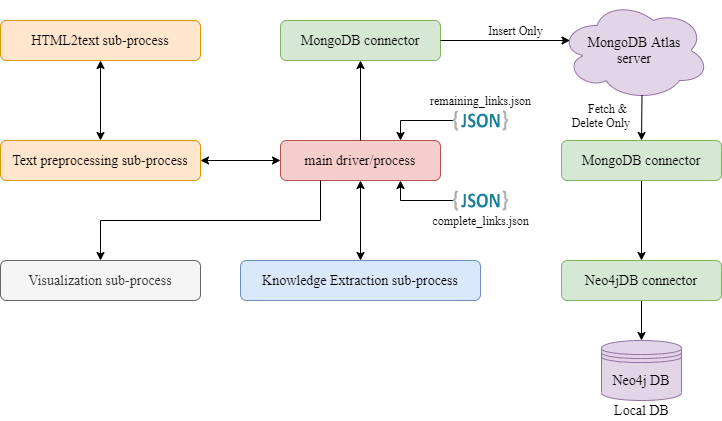

The diagram above was exported from draw.io. Its source (the exported page's mxGraphModel, read from the mxfile embedded in the PNG):
<mxGraphModel dx="2076" dy="1046" grid="1" gridSize="10" guides="1" tooltips="1" connect="1" arrows="1" fold="1" page="1" pageScale="1" pageWidth="850" pageHeight="1100" math="0" shadow="0">
  <root>
    <mxCell id="0" />
    <mxCell id="1" parent="0" />
    <mxCell id="VFBY9zz18LbXUi7un_lV-1" value="&lt;h3&gt;&lt;font face=&quot;Times New Roman&quot;&gt;&lt;span style=&quot;font-size: 14px ; font-weight: normal&quot;&gt;HTML2text sub-process&lt;/span&gt;&lt;/font&gt;&lt;/h3&gt;" style="rounded=1;whiteSpace=wrap;html=1;fillColor=#ffe6cc;strokeColor=#d79b00;" parent="1" vertex="1">
      <mxGeometry x="40" y="160" width="200" height="40" as="geometry" />
    </mxCell>
    <mxCell id="VFBY9zz18LbXUi7un_lV-2" value="&lt;h3&gt;&lt;font face=&quot;Times New Roman&quot; style=&quot;font-size: 14px ; font-weight: normal&quot;&gt;Text preprocessing sub-process&lt;/font&gt;&lt;/h3&gt;" style="rounded=1;whiteSpace=wrap;html=1;fillColor=#ffe6cc;strokeColor=#d79b00;" parent="1" vertex="1">
      <mxGeometry x="40" y="280" width="200" height="40" as="geometry" />
    </mxCell>
    <mxCell id="VFBY9zz18LbXUi7un_lV-5" value="&lt;h3&gt;&lt;font face=&quot;Times New Roman&quot;&gt;&lt;span style=&quot;font-size: 14px ; font-weight: normal&quot;&gt;main driver/process&lt;/span&gt;&lt;/font&gt;&lt;/h3&gt;" style="rounded=1;whiteSpace=wrap;html=1;fillColor=#f8cecc;strokeColor=#b85450;" parent="1" vertex="1">
      <mxGeometry x="320" y="280" width="160" height="40" as="geometry" />
    </mxCell>
    <mxCell id="VFBY9zz18LbXUi7un_lV-6" value="&lt;p style=&quot;line-height: 80%&quot;&gt;&lt;/p&gt;&lt;h3&gt;&lt;font face=&quot;Times New Roman&quot; style=&quot;font-weight: normal&quot;&gt;&lt;font style=&quot;font-size: 14px&quot;&gt;Knowledge Extraction sub-process&lt;/font&gt;&lt;/font&gt;&lt;/h3&gt;&lt;p&gt;&lt;/p&gt;" style="rounded=1;whiteSpace=wrap;html=1;fillColor=#dae8fc;strokeColor=#6c8ebf;" parent="1" vertex="1">
      <mxGeometry x="280" y="400" width="240" height="40" as="geometry" />
    </mxCell>
    <mxCell id="VFBY9zz18LbXUi7un_lV-9" value="" style="endArrow=classic;startArrow=classic;html=1;fontFamily=Times New Roman;fontSize=14;exitX=0.5;exitY=0;exitDx=0;exitDy=0;entryX=0.5;entryY=1;entryDx=0;entryDy=0;" parent="1" source="VFBY9zz18LbXUi7un_lV-6" target="VFBY9zz18LbXUi7un_lV-5" edge="1">
      <mxGeometry width="50" height="50" relative="1" as="geometry">
        <mxPoint x="400" y="320" as="sourcePoint" />
        <mxPoint x="450" y="270" as="targetPoint" />
      </mxGeometry>
    </mxCell>
    <mxCell id="VFBY9zz18LbXUi7un_lV-10" value="" style="endArrow=classic;startArrow=classic;html=1;fontFamily=Times New Roman;fontSize=14;entryX=0.5;entryY=1;entryDx=0;entryDy=0;" parent="1" source="VFBY9zz18LbXUi7un_lV-2" target="VFBY9zz18LbXUi7un_lV-1" edge="1">
      <mxGeometry width="50" height="50" relative="1" as="geometry">
        <mxPoint x="410" y="410" as="sourcePoint" />
        <mxPoint x="410" y="350" as="targetPoint" />
      </mxGeometry>
    </mxCell>
    <mxCell id="VFBY9zz18LbXUi7un_lV-11" value="" style="endArrow=classic;startArrow=classic;html=1;fontFamily=Times New Roman;fontSize=14;exitX=0;exitY=0.5;exitDx=0;exitDy=0;entryX=1;entryY=0.5;entryDx=0;entryDy=0;" parent="1" source="VFBY9zz18LbXUi7un_lV-5" target="VFBY9zz18LbXUi7un_lV-2" edge="1">
      <mxGeometry width="50" height="50" relative="1" as="geometry">
        <mxPoint x="420" y="420" as="sourcePoint" />
        <mxPoint x="420" y="360" as="targetPoint" />
      </mxGeometry>
    </mxCell>
    <mxCell id="VFBY9zz18LbXUi7un_lV-12" value="&lt;h3&gt;&lt;font face=&quot;Times New Roman&quot;&gt;&lt;span style=&quot;font-size: 14px ; font-weight: normal&quot;&gt;MongoDB connector&lt;/span&gt;&lt;/font&gt;&lt;/h3&gt;" style="rounded=1;whiteSpace=wrap;html=1;fillColor=#d5e8d4;strokeColor=#82b366;" parent="1" vertex="1">
      <mxGeometry x="320" y="160" width="160" height="40" as="geometry" />
    </mxCell>
    <mxCell id="VFBY9zz18LbXUi7un_lV-13" value="" style="endArrow=classic;html=1;fontFamily=Times New Roman;fontSize=14;entryX=0.5;entryY=1;entryDx=0;entryDy=0;exitX=0.5;exitY=0;exitDx=0;exitDy=0;" parent="1" source="VFBY9zz18LbXUi7un_lV-5" target="VFBY9zz18LbXUi7un_lV-12" edge="1">
      <mxGeometry width="50" height="50" relative="1" as="geometry">
        <mxPoint x="400" y="310" as="sourcePoint" />
        <mxPoint x="450" y="260" as="targetPoint" />
      </mxGeometry>
    </mxCell>
    <mxCell id="VFBY9zz18LbXUi7un_lV-15" value="MongoDB Atlas&lt;br&gt;server" style="ellipse;shape=cloud;whiteSpace=wrap;html=1;fontFamily=Times New Roman;fontSize=14;labelBackgroundColor=none;labelBorderColor=none;fillColor=#e1d5e7;strokeColor=#9673a6;" parent="1" vertex="1">
      <mxGeometry x="599" y="140" width="150" height="100" as="geometry" />
    </mxCell>
    <mxCell id="VFBY9zz18LbXUi7un_lV-17" value="" style="endArrow=classic;html=1;fontFamily=Times New Roman;fontSize=14;entryX=0.07;entryY=0.4;entryDx=0;entryDy=0;exitX=1;exitY=0.5;exitDx=0;exitDy=0;entryPerimeter=0;" parent="1" source="VFBY9zz18LbXUi7un_lV-12" target="VFBY9zz18LbXUi7un_lV-15" edge="1">
      <mxGeometry width="50" height="50" relative="1" as="geometry">
        <mxPoint x="490" y="320" as="sourcePoint" />
        <mxPoint x="570" y="320" as="targetPoint" />
      </mxGeometry>
    </mxCell>
    <mxCell id="VFBY9zz18LbXUi7un_lV-24" value="" style="edgeStyle=orthogonalEdgeStyle;rounded=0;orthogonalLoop=1;jettySize=auto;html=1;fontFamily=Times New Roman;fontSize=14;" parent="1" source="VFBY9zz18LbXUi7un_lV-18" target="VFBY9zz18LbXUi7un_lV-19" edge="1">
      <mxGeometry relative="1" as="geometry" />
    </mxCell>
    <mxCell id="VFBY9zz18LbXUi7un_lV-18" value="&lt;h3&gt;&lt;font face=&quot;Times New Roman&quot;&gt;&lt;span style=&quot;font-size: 14px ; font-weight: normal&quot;&gt;Neo4jDB connector&lt;/span&gt;&lt;/font&gt;&lt;/h3&gt;" style="rounded=1;whiteSpace=wrap;html=1;fillColor=#d5e8d4;strokeColor=#82b366;" parent="1" vertex="1">
      <mxGeometry x="601" y="400" width="160" height="40" as="geometry" />
    </mxCell>
    <mxCell id="VFBY9zz18LbXUi7un_lV-19" value="Neo4j DB" style="shape=datastore;whiteSpace=wrap;html=1;labelBackgroundColor=none;fontFamily=Times New Roman;fontSize=14;fillColor=#e1d5e7;strokeColor=#9673a6;" parent="1" vertex="1">
      <mxGeometry x="641" y="480" width="80" height="60" as="geometry" />
    </mxCell>
    <mxCell id="VFBY9zz18LbXUi7un_lV-23" value="" style="edgeStyle=orthogonalEdgeStyle;rounded=0;orthogonalLoop=1;jettySize=auto;html=1;fontFamily=Times New Roman;fontSize=14;" parent="1" source="VFBY9zz18LbXUi7un_lV-21" target="VFBY9zz18LbXUi7un_lV-18" edge="1">
      <mxGeometry relative="1" as="geometry" />
    </mxCell>
    <mxCell id="VFBY9zz18LbXUi7un_lV-21" value="&lt;h3&gt;&lt;font face=&quot;Times New Roman&quot;&gt;&lt;span style=&quot;font-size: 14px ; font-weight: normal&quot;&gt;MongoDB connector&lt;/span&gt;&lt;/font&gt;&lt;/h3&gt;" style="rounded=1;whiteSpace=wrap;html=1;fillColor=#d5e8d4;strokeColor=#82b366;fontStyle=1" parent="1" vertex="1">
      <mxGeometry x="601" y="280" width="160" height="40" as="geometry" />
    </mxCell>
    <mxCell id="VFBY9zz18LbXUi7un_lV-22" value="" style="endArrow=classic;html=1;fontFamily=Times New Roman;fontSize=14;entryX=0.5;entryY=0;entryDx=0;entryDy=0;exitX=0.55;exitY=0.95;exitDx=0;exitDy=0;exitPerimeter=0;" parent="1" source="VFBY9zz18LbXUi7un_lV-15" target="VFBY9zz18LbXUi7un_lV-21" edge="1">
      <mxGeometry width="50" height="50" relative="1" as="geometry">
        <mxPoint x="532" y="180" as="sourcePoint" />
        <mxPoint x="674" y="180" as="targetPoint" />
      </mxGeometry>
    </mxCell>
    <mxCell id="VFBY9zz18LbXUi7un_lV-25" value="Local DB" style="text;html=1;align=center;verticalAlign=middle;resizable=0;points=[];autosize=1;fontSize=14;fontFamily=Times New Roman;" parent="1" vertex="1">
      <mxGeometry x="646" y="540" width="70" height="20" as="geometry" />
    </mxCell>
    <mxCell id="QPP7fUOdFvn9cRzHTV0Z-23" value="" style="edgeStyle=orthogonalEdgeStyle;rounded=0;orthogonalLoop=1;jettySize=auto;html=1;fontFamily=Times New Roman;fontSize=12;fontColor=none;entryX=0.5;entryY=0;entryDx=0;entryDy=0;exitX=0.25;exitY=1;exitDx=0;exitDy=0;" parent="1" source="VFBY9zz18LbXUi7un_lV-5" target="VFBY9zz18LbXUi7un_lV-31" edge="1">
      <mxGeometry relative="1" as="geometry" />
    </mxCell>
    <mxCell id="VFBY9zz18LbXUi7un_lV-31" value="&lt;h3&gt;&lt;font face=&quot;Times New Roman&quot; style=&quot;font-size: 14px ; font-weight: normal&quot;&gt;Visualization sub-process&lt;/font&gt;&lt;/h3&gt;" style="rounded=1;whiteSpace=wrap;html=1;fillColor=#f5f5f5;strokeColor=#666666;fontColor=#333333;" parent="1" vertex="1">
      <mxGeometry x="40" y="400" width="200" height="40" as="geometry" />
    </mxCell>
    <mxCell id="QPP7fUOdFvn9cRzHTV0Z-1" value="Insert Only" style="text;html=1;align=center;verticalAlign=middle;resizable=0;points=[];autosize=1;fontFamily=Times New Roman;fontSize=12;fontStyle=0" parent="1" vertex="1">
      <mxGeometry x="520" y="160" width="70" height="20" as="geometry" />
    </mxCell>
    <mxCell id="QPP7fUOdFvn9cRzHTV0Z-2" value="Fetch &amp;amp; &lt;br&gt;Delete Only" style="text;html=1;align=right;verticalAlign=middle;resizable=0;points=[];autosize=1;fontFamily=Times New Roman;fontSize=12;fontStyle=0" parent="1" vertex="1">
      <mxGeometry x="601" y="240" width="70" height="30" as="geometry" />
    </mxCell>
    <mxCell id="QPP7fUOdFvn9cRzHTV0Z-17" value="" style="edgeStyle=orthogonalEdgeStyle;rounded=0;orthogonalLoop=1;jettySize=auto;html=1;fontFamily=Times New Roman;fontSize=12;fontColor=none;entryX=0.75;entryY=1;entryDx=0;entryDy=0;" parent="1" source="QPP7fUOdFvn9cRzHTV0Z-16" target="VFBY9zz18LbXUi7un_lV-5" edge="1">
      <mxGeometry relative="1" as="geometry" />
    </mxCell>
    <mxCell id="QPP7fUOdFvn9cRzHTV0Z-16" value="complete_links.json" style="dashed=0;outlineConnect=0;html=1;align=center;labelPosition=center;verticalLabelPosition=bottom;verticalAlign=middle;shape=mxgraph.weblogos.json_2;labelBackgroundColor=none;sketch=0;gradientColor=none;fontFamily=Times New Roman;fontSize=12;fontColor=none;" parent="1" vertex="1">
      <mxGeometry x="492.4" y="330" width="55.2" height="20" as="geometry" />
    </mxCell>
    <mxCell id="QPP7fUOdFvn9cRzHTV0Z-21" value="" style="edgeStyle=orthogonalEdgeStyle;rounded=0;orthogonalLoop=1;jettySize=auto;html=1;fontFamily=Times New Roman;fontSize=12;fontColor=none;entryX=0.75;entryY=0;entryDx=0;entryDy=0;" parent="1" source="QPP7fUOdFvn9cRzHTV0Z-20" target="VFBY9zz18LbXUi7un_lV-5" edge="1">
      <mxGeometry relative="1" as="geometry" />
    </mxCell>
    <mxCell id="QPP7fUOdFvn9cRzHTV0Z-20" value="remaining_links.json" style="dashed=0;outlineConnect=0;html=1;align=center;labelPosition=center;verticalLabelPosition=top;verticalAlign=bottom;shape=mxgraph.weblogos.json_2;labelBackgroundColor=none;sketch=0;fontFamily=Times New Roman;fontSize=12;fillColor=#fff2cc;strokeColor=#d6b656;horizontal=1;" parent="1" vertex="1">
      <mxGeometry x="492.4" y="250" width="55.2" height="20" as="geometry" />
    </mxCell>
  </root>
</mxGraphModel>